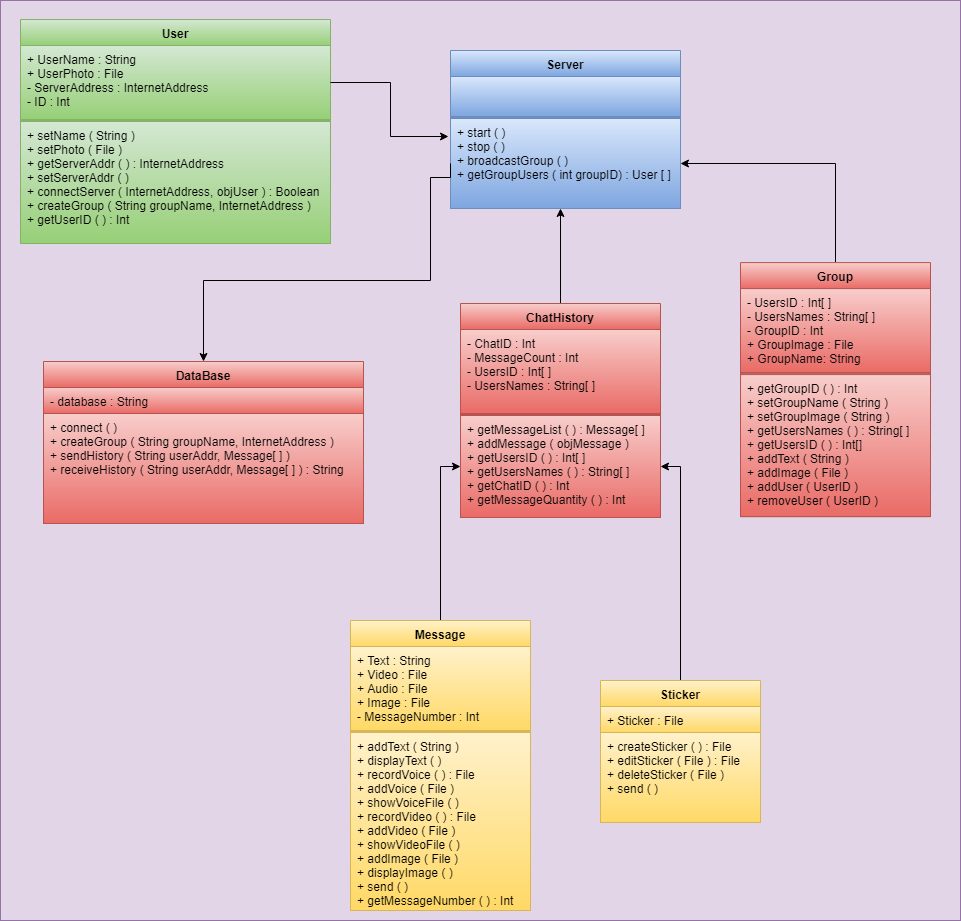

The diagram above was exported from draw.io. Its source (the exported page's mxGraphModel, read from the mxfile embedded in the PNG):
<mxGraphModel dx="1042" dy="515" grid="1" gridSize="10" guides="1" tooltips="1" connect="1" arrows="1" fold="1" page="1" pageScale="1" pageWidth="827" pageHeight="1169" math="0" shadow="0">
  <root>
    <mxCell id="0" />
    <mxCell id="1" parent="0" />
    <mxCell id="f45GTWpqYk0G0OqCgbxP-52" value="" style="rounded=0;whiteSpace=wrap;html=1;fillColor=#e1d5e7;strokeColor=#9673a6;" vertex="1" parent="1">
      <mxGeometry x="50" y="10" width="960" height="920" as="geometry" />
    </mxCell>
    <mxCell id="f45GTWpqYk0G0OqCgbxP-1" value="User" style="swimlane;fontStyle=1;align=center;verticalAlign=top;childLayout=stackLayout;horizontal=1;startSize=26;horizontalStack=0;resizeParent=1;resizeParentMax=0;resizeLast=0;collapsible=1;marginBottom=0;fillColor=#d5e8d4;strokeColor=#82b366;gradientColor=#97d077;" vertex="1" parent="1">
      <mxGeometry x="70" y="29" width="310" height="224" as="geometry" />
    </mxCell>
    <mxCell id="f45GTWpqYk0G0OqCgbxP-2" value="+ UserName : String&#10;+ UserPhoto : File&#10;- ServerAddress : InternetAddress&#10;- ID : Int&#10;&#10;" style="text;strokeColor=#82b366;fillColor=#d5e8d4;align=left;verticalAlign=top;spacingLeft=4;spacingRight=4;overflow=hidden;rotatable=0;points=[[0,0.5],[1,0.5]];portConstraint=eastwest;gradientColor=#97d077;" vertex="1" parent="f45GTWpqYk0G0OqCgbxP-1">
      <mxGeometry y="26" width="310" height="74" as="geometry" />
    </mxCell>
    <mxCell id="f45GTWpqYk0G0OqCgbxP-3" value="" style="line;strokeWidth=1;fillColor=#d5e8d4;align=left;verticalAlign=middle;spacingTop=-1;spacingLeft=3;spacingRight=3;rotatable=0;labelPosition=right;points=[];portConstraint=eastwest;strokeColor=#82b366;gradientColor=#97d077;" vertex="1" parent="f45GTWpqYk0G0OqCgbxP-1">
      <mxGeometry y="100" width="310" height="2" as="geometry" />
    </mxCell>
    <mxCell id="f45GTWpqYk0G0OqCgbxP-4" value="+ setName ( String )&#10;+ setPhoto ( File )&#10;+ getServerAddr ( ) : InternetAddress&#10;+ setServerAddr ( ) &#10;+ connectServer ( InternetAddress, objUser ) : Boolean&#10;+ createGroup ( String groupName, InternetAddress )&#10;+ getUserID ( ) : Int&#10;" style="text;strokeColor=#82b366;fillColor=#d5e8d4;align=left;verticalAlign=top;spacingLeft=4;spacingRight=4;overflow=hidden;rotatable=0;points=[[0,0.5],[1,0.5]];portConstraint=eastwest;gradientColor=#97d077;" vertex="1" parent="f45GTWpqYk0G0OqCgbxP-1">
      <mxGeometry y="102" width="310" height="122" as="geometry" />
    </mxCell>
    <mxCell id="f45GTWpqYk0G0OqCgbxP-5" value="Server" style="swimlane;fontStyle=1;align=center;verticalAlign=top;childLayout=stackLayout;horizontal=1;startSize=26;horizontalStack=0;resizeParent=1;resizeParentMax=0;resizeLast=0;collapsible=1;marginBottom=0;fillColor=#dae8fc;strokeColor=#6c8ebf;gradientColor=#7ea6e0;" vertex="1" parent="1">
      <mxGeometry x="500" y="60" width="230" height="158" as="geometry" />
    </mxCell>
    <mxCell id="f45GTWpqYk0G0OqCgbxP-50" value="" style="text;html=1;resizable=0;autosize=1;align=center;verticalAlign=middle;points=[];fillColor=#dae8fc;strokeColor=#6c8ebf;rounded=0;gradientColor=#7ea6e0;" vertex="1" parent="f45GTWpqYk0G0OqCgbxP-5">
      <mxGeometry y="26" width="230" height="40" as="geometry" />
    </mxCell>
    <mxCell id="f45GTWpqYk0G0OqCgbxP-7" value="" style="line;strokeWidth=1;fillColor=#dae8fc;align=left;verticalAlign=middle;spacingTop=-1;spacingLeft=3;spacingRight=3;rotatable=0;labelPosition=right;points=[];portConstraint=eastwest;strokeColor=#6c8ebf;gradientColor=#7ea6e0;" vertex="1" parent="f45GTWpqYk0G0OqCgbxP-5">
      <mxGeometry y="66" width="230" height="2" as="geometry" />
    </mxCell>
    <mxCell id="f45GTWpqYk0G0OqCgbxP-8" value="+ start ( )&#10;+ stop ( )&#10;+ broadcastGroup ( )&#10;+ getGroupUsers ( int groupID) : User [ ]&#10;" style="text;strokeColor=#6c8ebf;fillColor=#dae8fc;align=left;verticalAlign=top;spacingLeft=4;spacingRight=4;overflow=hidden;rotatable=0;points=[[0,0.5],[1,0.5]];portConstraint=eastwest;gradientColor=#7ea6e0;" vertex="1" parent="f45GTWpqYk0G0OqCgbxP-5">
      <mxGeometry y="68" width="230" height="90" as="geometry" />
    </mxCell>
    <mxCell id="f45GTWpqYk0G0OqCgbxP-9" value="DataBase" style="swimlane;fontStyle=1;align=center;verticalAlign=top;childLayout=stackLayout;horizontal=1;startSize=26;horizontalStack=0;resizeParent=1;resizeParentMax=0;resizeLast=0;collapsible=1;marginBottom=0;fillColor=#f8cecc;strokeColor=#b85450;gradientColor=#ea6b66;" vertex="1" parent="1">
      <mxGeometry x="93" y="371" width="320" height="162" as="geometry" />
    </mxCell>
    <mxCell id="f45GTWpqYk0G0OqCgbxP-10" value="- database : String" style="text;strokeColor=#b85450;fillColor=#f8cecc;align=left;verticalAlign=top;spacingLeft=4;spacingRight=4;overflow=hidden;rotatable=0;points=[[0,0.5],[1,0.5]];portConstraint=eastwest;gradientColor=#ea6b66;" vertex="1" parent="f45GTWpqYk0G0OqCgbxP-9">
      <mxGeometry y="26" width="320" height="26" as="geometry" />
    </mxCell>
    <mxCell id="f45GTWpqYk0G0OqCgbxP-11" value="" style="line;strokeWidth=1;fillColor=#f8cecc;align=left;verticalAlign=middle;spacingTop=-1;spacingLeft=3;spacingRight=3;rotatable=0;labelPosition=right;points=[];portConstraint=eastwest;strokeColor=#b85450;gradientColor=#ea6b66;" vertex="1" parent="f45GTWpqYk0G0OqCgbxP-9">
      <mxGeometry y="52" width="320" as="geometry" />
    </mxCell>
    <mxCell id="f45GTWpqYk0G0OqCgbxP-12" value="+ connect ( )&#10;+ createGroup ( String groupName, InternetAddress )&#10;+ sendHistory ( String userAddr, Message[ ] )&#10;+ receiveHistory ( String userAddr, Message[ ] ) : String&#10;" style="text;strokeColor=#b85450;fillColor=#f8cecc;align=left;verticalAlign=top;spacingLeft=4;spacingRight=4;overflow=hidden;rotatable=0;points=[[0,0.5],[1,0.5]];portConstraint=eastwest;fontStyle=0;gradientColor=#ea6b66;" vertex="1" parent="f45GTWpqYk0G0OqCgbxP-9">
      <mxGeometry y="52" width="320" height="110" as="geometry" />
    </mxCell>
    <mxCell id="f45GTWpqYk0G0OqCgbxP-43" style="edgeStyle=orthogonalEdgeStyle;rounded=0;orthogonalLoop=1;jettySize=auto;html=1;exitX=0.5;exitY=0;exitDx=0;exitDy=0;entryX=0.478;entryY=1;entryDx=0;entryDy=0;entryPerimeter=0;" edge="1" parent="1" source="f45GTWpqYk0G0OqCgbxP-21" target="f45GTWpqYk0G0OqCgbxP-8">
      <mxGeometry relative="1" as="geometry" />
    </mxCell>
    <mxCell id="f45GTWpqYk0G0OqCgbxP-21" value="ChatHistory" style="swimlane;fontStyle=1;align=center;verticalAlign=top;childLayout=stackLayout;horizontal=1;startSize=26;horizontalStack=0;resizeParent=1;resizeParentMax=0;resizeLast=0;collapsible=1;marginBottom=0;fillColor=#f8cecc;strokeColor=#b85450;gradientColor=#ea6b66;" vertex="1" parent="1">
      <mxGeometry x="510" y="313" width="200" height="214" as="geometry" />
    </mxCell>
    <mxCell id="f45GTWpqYk0G0OqCgbxP-22" value="- ChatID : Int&#10;- MessageCount : Int&#10;- UsersID : Int[ ]&#10;- UsersNames : String[ ]&#10;&#10;" style="text;strokeColor=#b85450;fillColor=#f8cecc;align=left;verticalAlign=top;spacingLeft=4;spacingRight=4;overflow=hidden;rotatable=0;points=[[0,0.5],[1,0.5]];portConstraint=eastwest;gradientColor=#ea6b66;" vertex="1" parent="f45GTWpqYk0G0OqCgbxP-21">
      <mxGeometry y="26" width="200" height="84" as="geometry" />
    </mxCell>
    <mxCell id="f45GTWpqYk0G0OqCgbxP-23" value="" style="line;strokeWidth=1;fillColor=#f8cecc;align=left;verticalAlign=middle;spacingTop=-1;spacingLeft=3;spacingRight=3;rotatable=0;labelPosition=right;points=[];portConstraint=eastwest;strokeColor=#b85450;gradientColor=#ea6b66;" vertex="1" parent="f45GTWpqYk0G0OqCgbxP-21">
      <mxGeometry y="110" width="200" height="2" as="geometry" />
    </mxCell>
    <mxCell id="f45GTWpqYk0G0OqCgbxP-24" value="+ getMessageList ( ) : Message[ ]&#10;+ addMessage ( objMessage )&#10;+ getUsersID ( ) : Int[ ]&#10;+ getUsersNames ( ) : String[ ]&#10;+ getChatID ( ) : Int&#10;+ getMessageQuantity ( ) : Int&#10;" style="text;strokeColor=#b85450;fillColor=#f8cecc;align=left;verticalAlign=top;spacingLeft=4;spacingRight=4;overflow=hidden;rotatable=0;points=[[0,0.5],[1,0.5]];portConstraint=eastwest;gradientColor=#ea6b66;" vertex="1" parent="f45GTWpqYk0G0OqCgbxP-21">
      <mxGeometry y="112" width="200" height="102" as="geometry" />
    </mxCell>
    <mxCell id="f45GTWpqYk0G0OqCgbxP-47" style="edgeStyle=orthogonalEdgeStyle;rounded=0;orthogonalLoop=1;jettySize=auto;html=1;exitX=0.5;exitY=0;exitDx=0;exitDy=0;entryX=0;entryY=0.5;entryDx=0;entryDy=0;" edge="1" parent="1" source="f45GTWpqYk0G0OqCgbxP-25" target="f45GTWpqYk0G0OqCgbxP-24">
      <mxGeometry relative="1" as="geometry" />
    </mxCell>
    <mxCell id="f45GTWpqYk0G0OqCgbxP-25" value="Message" style="swimlane;fontStyle=1;align=center;verticalAlign=top;childLayout=stackLayout;horizontal=1;startSize=26;horizontalStack=0;resizeParent=1;resizeParentMax=0;resizeLast=0;collapsible=1;marginBottom=0;fillColor=#fff2cc;strokeColor=#d6b656;gradientColor=#ffd966;" vertex="1" parent="1">
      <mxGeometry x="400" y="630" width="180" height="290" as="geometry" />
    </mxCell>
    <mxCell id="f45GTWpqYk0G0OqCgbxP-26" value="+ Text : String&#10;+ Video : File&#10;+ Audio : File&#10;+ Image : File&#10;- MessageNumber : Int" style="text;strokeColor=#d6b656;fillColor=#fff2cc;align=left;verticalAlign=top;spacingLeft=4;spacingRight=4;overflow=hidden;rotatable=0;points=[[0,0.5],[1,0.5]];portConstraint=eastwest;gradientColor=#ffd966;" vertex="1" parent="f45GTWpqYk0G0OqCgbxP-25">
      <mxGeometry y="26" width="180" height="84" as="geometry" />
    </mxCell>
    <mxCell id="f45GTWpqYk0G0OqCgbxP-27" value="" style="line;strokeWidth=1;fillColor=#fff2cc;align=left;verticalAlign=middle;spacingTop=-1;spacingLeft=3;spacingRight=3;rotatable=0;labelPosition=right;points=[];portConstraint=eastwest;strokeColor=#d6b656;gradientColor=#ffd966;" vertex="1" parent="f45GTWpqYk0G0OqCgbxP-25">
      <mxGeometry y="110" width="180" height="2" as="geometry" />
    </mxCell>
    <mxCell id="f45GTWpqYk0G0OqCgbxP-28" value="+ addText ( String )&#10;+ displayText ( )&#10;+ recordVoice ( ) : File&#10;+ addVoice ( File )&#10;+ showVoiceFile ( )&#10;+ recordVideo ( ) : File&#10;+ addVideo ( File )&#10;+ showVideoFile ( )&#10;+ addImage ( File )&#10;+ displayImage ( )&#10;+ send ( )&#10;+ getMessageNumber ( ) : Int&#10; &#10;" style="text;strokeColor=#d6b656;fillColor=#fff2cc;align=left;verticalAlign=top;spacingLeft=4;spacingRight=4;overflow=hidden;rotatable=0;points=[[0,0.5],[1,0.5]];portConstraint=eastwest;gradientColor=#ffd966;" vertex="1" parent="f45GTWpqYk0G0OqCgbxP-25">
      <mxGeometry y="112" width="180" height="178" as="geometry" />
    </mxCell>
    <mxCell id="f45GTWpqYk0G0OqCgbxP-45" style="edgeStyle=orthogonalEdgeStyle;rounded=0;orthogonalLoop=1;jettySize=auto;html=1;exitX=0.5;exitY=0;exitDx=0;exitDy=0;entryX=1;entryY=0.5;entryDx=0;entryDy=0;" edge="1" parent="1" source="f45GTWpqYk0G0OqCgbxP-29" target="f45GTWpqYk0G0OqCgbxP-24">
      <mxGeometry relative="1" as="geometry">
        <mxPoint x="648" y="535" as="targetPoint" />
      </mxGeometry>
    </mxCell>
    <mxCell id="f45GTWpqYk0G0OqCgbxP-29" value="Sticker" style="swimlane;fontStyle=1;align=center;verticalAlign=top;childLayout=stackLayout;horizontal=1;startSize=26;horizontalStack=0;resizeParent=1;resizeParentMax=0;resizeLast=0;collapsible=1;marginBottom=0;fillColor=#fff2cc;strokeColor=#d6b656;gradientColor=#ffd966;" vertex="1" parent="1">
      <mxGeometry x="650" y="690" width="160" height="142" as="geometry">
        <mxRectangle x="470" y="818" width="70" height="26" as="alternateBounds" />
      </mxGeometry>
    </mxCell>
    <mxCell id="f45GTWpqYk0G0OqCgbxP-30" value="+ Sticker : File" style="text;strokeColor=#d6b656;fillColor=#fff2cc;align=left;verticalAlign=top;spacingLeft=4;spacingRight=4;overflow=hidden;rotatable=0;points=[[0,0.5],[1,0.5]];portConstraint=eastwest;gradientColor=#ffd966;" vertex="1" parent="f45GTWpqYk0G0OqCgbxP-29">
      <mxGeometry y="26" width="160" height="26" as="geometry" />
    </mxCell>
    <mxCell id="f45GTWpqYk0G0OqCgbxP-31" value="" style="line;strokeWidth=1;fillColor=#fff2cc;align=left;verticalAlign=middle;spacingTop=-1;spacingLeft=3;spacingRight=3;rotatable=0;labelPosition=right;points=[];portConstraint=eastwest;strokeColor=#d6b656;gradientColor=#ffd966;" vertex="1" parent="f45GTWpqYk0G0OqCgbxP-29">
      <mxGeometry y="52" width="160" as="geometry" />
    </mxCell>
    <mxCell id="f45GTWpqYk0G0OqCgbxP-32" value="+ createSticker ( ) : File&#10;+ editSticker ( File ) : File&#10;+ deleteSticker ( File )&#10;+ send ( )&#10;" style="text;strokeColor=#d6b656;fillColor=#fff2cc;align=left;verticalAlign=top;spacingLeft=4;spacingRight=4;overflow=hidden;rotatable=0;points=[[0,0.5],[1,0.5]];portConstraint=eastwest;gradientColor=#ffd966;" vertex="1" parent="f45GTWpqYk0G0OqCgbxP-29">
      <mxGeometry y="52" width="160" height="90" as="geometry" />
    </mxCell>
    <mxCell id="f45GTWpqYk0G0OqCgbxP-49" style="edgeStyle=orthogonalEdgeStyle;rounded=0;orthogonalLoop=1;jettySize=auto;html=1;exitX=0.5;exitY=0;exitDx=0;exitDy=0;entryX=1;entryY=0.5;entryDx=0;entryDy=0;" edge="1" parent="1" source="f45GTWpqYk0G0OqCgbxP-37" target="f45GTWpqYk0G0OqCgbxP-8">
      <mxGeometry relative="1" as="geometry" />
    </mxCell>
    <mxCell id="f45GTWpqYk0G0OqCgbxP-37" value="Group" style="swimlane;fontStyle=1;align=center;verticalAlign=top;childLayout=stackLayout;horizontal=1;startSize=26;horizontalStack=0;resizeParent=1;resizeParentMax=0;resizeLast=0;collapsible=1;marginBottom=0;fillColor=#f8cecc;strokeColor=#b85450;gradientColor=#ea6b66;" vertex="1" parent="1">
      <mxGeometry x="790" y="272.0999755859375" width="190" height="254" as="geometry" />
    </mxCell>
    <mxCell id="f45GTWpqYk0G0OqCgbxP-38" value="- UsersID : Int[ ]&#10;- UsersNames : String[ ]&#10;- GroupID : Int&#10;+ GroupImage : File&#10;+ GroupName: String&#10;" style="text;strokeColor=#b85450;fillColor=#f8cecc;align=left;verticalAlign=top;spacingLeft=4;spacingRight=4;overflow=hidden;rotatable=0;points=[[0,0.5],[1,0.5]];portConstraint=eastwest;gradientColor=#ea6b66;" vertex="1" parent="f45GTWpqYk0G0OqCgbxP-37">
      <mxGeometry y="26" width="190" height="84" as="geometry" />
    </mxCell>
    <mxCell id="f45GTWpqYk0G0OqCgbxP-39" value="" style="line;strokeWidth=1;fillColor=#f8cecc;align=left;verticalAlign=middle;spacingTop=-1;spacingLeft=3;spacingRight=3;rotatable=0;labelPosition=right;points=[];portConstraint=eastwest;strokeColor=#b85450;gradientColor=#ea6b66;" vertex="1" parent="f45GTWpqYk0G0OqCgbxP-37">
      <mxGeometry y="110" width="190" height="2" as="geometry" />
    </mxCell>
    <mxCell id="f45GTWpqYk0G0OqCgbxP-40" value="+ getGroupID ( ) : Int&#10;+ setGroupName ( String )&#10;+ setGroupImage ( String )&#10;+ getUsersNames ( ) : String[ ]&#10;+ getUsersID ( ) : Int[] &#10;+ addText ( String )&#10;+ addImage ( File )&#10;+ addUser ( UserID )&#10;+ removeUser ( UserID )&#10;&#10;" style="text;strokeColor=#b85450;fillColor=#f8cecc;align=left;verticalAlign=top;spacingLeft=4;spacingRight=4;overflow=hidden;rotatable=0;points=[[0,0.5],[1,0.5]];portConstraint=eastwest;gradientColor=#ea6b66;" vertex="1" parent="f45GTWpqYk0G0OqCgbxP-37">
      <mxGeometry y="112" width="190" height="142" as="geometry" />
    </mxCell>
    <mxCell id="f45GTWpqYk0G0OqCgbxP-41" style="edgeStyle=orthogonalEdgeStyle;rounded=0;orthogonalLoop=1;jettySize=auto;html=1;exitX=1;exitY=0.5;exitDx=0;exitDy=0;entryX=-0.009;entryY=0.2;entryDx=0;entryDy=0;entryPerimeter=0;" edge="1" parent="1" source="f45GTWpqYk0G0OqCgbxP-2" target="f45GTWpqYk0G0OqCgbxP-8">
      <mxGeometry relative="1" as="geometry" />
    </mxCell>
    <mxCell id="f45GTWpqYk0G0OqCgbxP-42" style="edgeStyle=orthogonalEdgeStyle;rounded=0;orthogonalLoop=1;jettySize=auto;html=1;entryX=0.5;entryY=0;entryDx=0;entryDy=0;exitX=0;exitY=0.5;exitDx=0;exitDy=0;" edge="1" parent="1" source="f45GTWpqYk0G0OqCgbxP-8" target="f45GTWpqYk0G0OqCgbxP-9">
      <mxGeometry relative="1" as="geometry">
        <mxPoint x="480" y="220" as="sourcePoint" />
        <Array as="points">
          <mxPoint x="480" y="187" />
          <mxPoint x="480" y="290" />
          <mxPoint x="253" y="290" />
        </Array>
      </mxGeometry>
    </mxCell>
  </root>
</mxGraphModel>